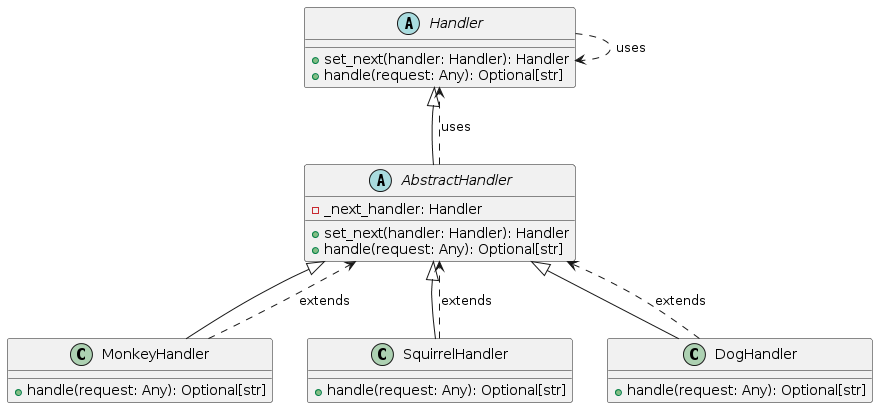

The diagram above was rendered by PlantUML. Its source (embedded in the PNG):
@startuml
abstract class Handler {
    + set_next(handler: Handler): Handler
    + handle(request: Any): Optional[str]
}

abstract class AbstractHandler {
    - _next_handler: Handler
    + set_next(handler: Handler): Handler
    + handle(request: Any): Optional[str]
}

class MonkeyHandler {
    + handle(request: Any): Optional[str]
}

class SquirrelHandler {
    + handle(request: Any): Optional[str]
}

class DogHandler {
    + handle(request: Any): Optional[str]
}

Handler <|-- AbstractHandler
AbstractHandler <|-- MonkeyHandler
AbstractHandler <|-- SquirrelHandler
AbstractHandler <|-- DogHandler

Handler ..> Handler: uses
AbstractHandler ..> Handler: uses
MonkeyHandler ..> AbstractHandler: extends
SquirrelHandler ..> AbstractHandler: extends
DogHandler ..> AbstractHandler: extends
@enduml